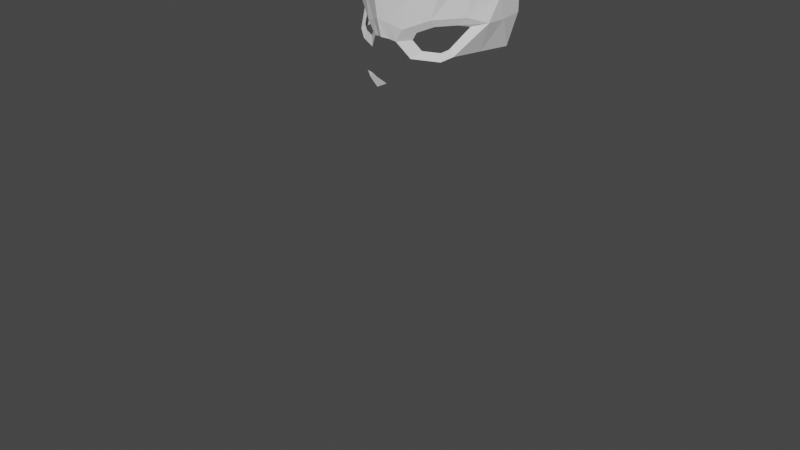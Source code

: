 # Source: kouka.blend  (saved by Blender 3.3.6; exported with 4.5.12 LTS)
import bpy
from mathutils import Matrix  # noqa: F401  (used for matrix-valued properties, if any)

bpy.ops.wm.read_factory_settings(use_empty=True)
scene = bpy.context.scene
scene.name = 'Scene'

# ---- collections
col_collection = bpy.data.collections.new('Collection'); scene.collection.children.link(col_collection)

# ---- world
world_world = bpy.data.worlds.new('World'); scene.world = world_world
world_world.use_nodes = True; world_world.node_tree.nodes.clear()
_N = world_world.node_tree.nodes; _L = world_world.node_tree.links
n0 = _N.new('ShaderNodeOutputWorld'); n0.name = 'World Output'; n0.location = (300, 300)
n1 = _N.new('ShaderNodeBackground'); n1.name = 'Background'; n1.location = (10, 300)
n1.inputs[0].default_value = (0.05088, 0.05088, 0.05088, 1.0)
_L.new(n1.outputs[0], n0.inputs[0])
n0.is_active_output = True
world_world.color = (0.05088, 0.05088, 0.05088)
world_world.use_sun_shadow = False
world_world.sun_shadow_jitter_overblur = 0.0

# ---- cameras
cam_camera = bpy.data.cameras.new('Camera')
cam_camera.clip_end = 100.0
cam_camera.ortho_scale = 7.314

# ---- meshes
me_circle = bpy.data.meshes.new('Circle')
me_circle.from_pydata([(0.3531, 0.04463, 0.09161), (0.2926, -0.04569, 0.09013), (0.3783, -0.153, 0.03952), (0.5616, -0.1529, -0.04939), (0.6349, -0.1091, -0.09109), (0.7575, 0.1201, -0.2706), (0.6814, 0.1401, -0.1659), (0.5169, 0.1214, -0.002499), (0.001634, 1.444, -0.3409), (0.8516, -0.152, -0.7202), (0.5831, -0.6419, -0.5879), (0.3632, -0.8596, -0.3991), (0.04768, -1.053, -0.01078), (0.9582, 0.2235, -0.7541), (0.4462, 1.351, -0.462), (0.7937, 1.091, -0.6243), (0.8795, 0.8281, -0.7136), (0.9932, 0.5329, -0.7186), (0.1456, -0.6846, 0.1224), (0.1456, -0.7105, 0.1153), (-0.001555, -0.7333, 0.2226), (0.06945, -0.7027, 0.2071), (0.06945, -0.7296, 0.207), (-0.001555, -0.6884, 0.2218), (-0.001555, -0.6562, 0.2944), (-0.001555, -0.6209, 0.3214), (-0.001555, -0.5648, 0.3112), (-0.001555, -0.7064, 0.2226), (-0.001555, -0.7544, 0.2188), (-0.001555, -0.7896, 0.1811), (-0.001555, -0.8259, 0.128), (-7.909e-05, -1.066, 0.05986), (-0.001555, -0.4317, 0.4056), (-0.001555, -0.3559, 0.4361), (-0.001555, -0.04014, 0.2584), (-0.001555, 0.1641, 0.3059), (0.0008369, 1.28, 0.007073), (3.963e-05, 0.9302, 0.2923), (-0.0007576, 0.5181, 0.3574), (-0.000817, -1.015, 0.1014), (0.001634, 0.7309, -1.655), (0.001634, 1.468, -0.9067), (0.001634, 1.297, -1.344), (0.001634, 1.038, -1.551), (-0.001555, -1.149, -1.219), (0.0009964, 0.3133, -1.677), (9.7e-05, -0.1239, -1.508), (-0.0002793, -0.3838, -1.277), (-0.0006556, -0.6816, -1.212), (-0.001555, -1.328, -0.4487), (-0.0006305, -0.9865, -0.3693), (-0.000817, -1.007, -0.476), (-0.001004, -1.078, -0.4809), (-0.001555, -1.149, -1.219), (-0.281, -1.176, -1.106), (-0.3967, -1.239, -0.8336), (-0.281, -1.302, -0.5615), (-0.001555, -1.328, -0.4487), (0.2779, -1.302, -0.5615), (0.3936, -1.239, -0.8336), (0.2779, -1.176, -1.106), (0.252, 0.07464, 0.198), (0.156, -0.06875, 0.1957), (0.2921, -0.2391, 0.1153), (0.5832, -0.239, -0.02583), (0.6994, -0.1694, -0.09203), (0.9057, 0.1652, -0.377), (0.7733, 0.2262, -0.2109), (0.5121, 0.1966, 0.04863), (0.07723, -0.05445, 0.2141), (0.1237, 0.1194, 0.2467), (0.9665, 0.4315, -0.4647), (0.9404, 0.1849, -0.5656), (0.7755, -0.1607, -0.4061), (0.2965, 0.4099, 0.203), (0.8279, 0.7412, -0.2346), (0.6981, 0.8408, -0.01824), (0.9665, 0.8312, -0.4461), (0.359, 0.8869, 0.2057), (0.06269, -0.5302, 0.2419), (0.03925, -0.435, 0.3554), (0.02703, -0.3795, 0.407), (0.4026, 1.232, -0.1262), (0.7459, 1.084, -0.307)], [(9, 10), (10, 11), (11, 12), (21, 18), (18, 19), (22, 20), (23, 24), (19, 22), (24, 25), (25, 26), (20, 28), (28, 29), (29, 30), (39, 31), (33, 34), (30, 39), (12, 31), (27, 21), (27, 23), (43, 40), (8, 41), (41, 42), (42, 43), (48, 44), (40, 45), (45, 46), (46, 47), (47, 48), (52, 49), (31, 50), (50, 51), (51, 52), (54, 53), (55, 54), (56, 55), (57, 56), (58, 57), (59, 58), (60, 59), (53, 60)], [(1, 0, 61, 62), (0, 7, 68, 61), (6, 5, 66, 67), (4, 3, 64, 65), (2, 1, 62, 63), (7, 6, 67, 68), (5, 4, 65, 66), (3, 2, 63, 64), (70, 69, 62, 61), (35, 34, 69, 70), (66, 72, 71, 67), (73, 72, 66, 65), (9, 13, 72, 73), (13, 17, 71, 72), (74, 70, 61, 68), (38, 35, 70, 74), (74, 68, 76, 78), (67, 71, 77, 75), (68, 67, 75, 76), (38, 74, 78, 37), (32, 33, 81, 80), (26, 32, 80, 79), (83, 82, 78, 76), (15, 14, 82, 83), (75, 77, 83, 76), (16, 77, 71, 17), (15, 83, 77, 16), (14, 8, 36, 82), (37, 78, 82, 36)])
me_circle.update()

# ---- objects
ob_camera = bpy.data.objects.new('Camera', cam_camera)
ob_empty = bpy.data.objects.new('Empty', None)
ob_empty_001 = bpy.data.objects.new('Empty.001', None)
ob_eye1 = bpy.data.objects.new('Eye1', me_circle)

# ---- transforms, parenting, visibility, modifiers, constraints
ob_camera.location = (7.359, -6.926, 4.958)
ob_camera.rotation_euler = (1.109, 0.0, 0.8149)
ob_camera.lock_rotations_4d = False
ob_camera.empty_display_type = 'ARROWS'
ob_camera.color = (0.0, 0.0, 0.0, 0.0)
ob_camera.display_type = 'WIRE'
ob_camera.lineart.crease_threshold = 0.0
ob_empty.location = (-0.04076, 3.0, 1.7)
ob_empty.rotation_euler = (1.571, 0.1558, 2.11e-08)
ob_empty.scale = (0.5324, 0.5324, 0.5324)
ob_empty.empty_display_type = 'IMAGE'
ob_empty.empty_display_size = 5.0
ob_empty.use_empty_image_alpha = True
ob_empty.color = (1.0, 1.0, 1.0, 0.1552)
ob_empty_001.location = (-3.0, 0.476, 1.737)
ob_empty_001.rotation_euler = (1.571, 0.1327, 1.571)
ob_empty_001.scale = (1.052, 1.052, 1.052)
ob_empty_001.empty_display_type = 'IMAGE'
ob_empty_001.empty_display_size = 5.0
ob_empty_001.use_empty_image_alpha = True
ob_empty_001.color = (1.0, 1.0, 1.0, 0.1897)
ob_eye1.location = (0.001399, -2.608e-07, 1.983)
ob_eye1.rotation_euler = (1.571, -0.0, 0.0)
ob_eye1.scale = (0.9, 0.9, 0.9)
_m = ob_eye1.modifiers.new('Mirror', 'MIRROR')

# ---- collection membership
col_collection.objects.link(ob_camera)
col_collection.objects.link(ob_empty)
col_collection.objects.link(ob_empty_001)
col_collection.objects.link(ob_eye1)

# ---- scene / render settings (as saved in the file)
scene.camera = ob_camera
scene.frame_start = 1; scene.frame_end = 250; scene.frame_set(1)
scene.render.engine = 'BLENDER_EEVEE_NEXT'
scene.cycles.sampling_pattern = 'TABULATED_SOBOL'
scene.cycles.use_light_tree = False
scene.view_settings.view_transform = 'Filmic'
bpy.context.view_layer.update()

# ---- added for rendering (the .blend has no usable light): sun
light_auto_sun = bpy.data.lights.new('AutoSun', 'SUN')
light_auto_sun.energy = 3.0
light_auto_sun.angle = 0.0523599
ob_auto_sun = bpy.data.objects.new('AutoSun', light_auto_sun)
scene.collection.objects.link(ob_auto_sun)
ob_auto_sun.rotation_euler = (0.872665, 0.174533, 0.523599)
bpy.context.view_layer.update()
